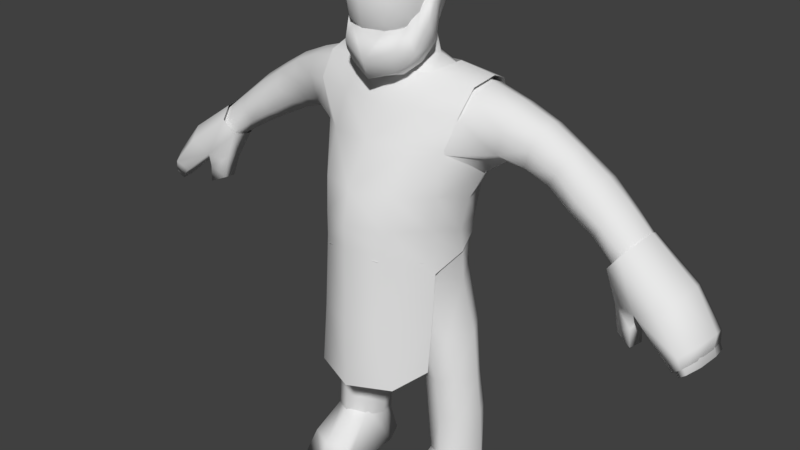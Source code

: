 # Source: BlackSmithNPC.blend  (saved by Blender 2.78.0; exported with 4.5.12 LTS)
import bpy
from mathutils import Matrix  # noqa: F401  (used for matrix-valued properties, if any)

bpy.ops.wm.read_factory_settings(use_empty=True)
scene = bpy.context.scene
scene.name = 'Scene'

# ---- collections
col_collection_1 = bpy.data.collections.new('Collection 1'); scene.collection.children.link(col_collection_1)
col_collection_3 = bpy.data.collections.new('Collection 3'); scene.collection.children.link(col_collection_3)

# ---- world
world_world = bpy.data.worlds.new('World'); scene.world = world_world
world_world.color = (0.05088, 0.05088, 0.05088)
world_world.use_sun_shadow = False
world_world.sun_shadow_jitter_overblur = 0.0
world_world.cycles.sampling_method = 'MANUAL'

# ---- meshes
me_cube_004 = bpy.data.meshes.new('Cube.004')
me_cube_004.from_pydata([(0.2842, 0.009863, 0.1789), (0.2706, 0.1157, 0.1869), (0.1547, 0.0008515, 0.1763), (0.1594, 0.1161, 0.1839), (0.2192, -0.02253, 0.1977), (0.2182, 0.1375, 0.1849), (0.2962, 0.07415, 0.1872), (0.1364, 0.06525, 0.1841), (0.3021, -0.1305, 0.09089), (0.3346, -0.04137, 0.0117), (0.2943, 0.1498, 0.01581), (0.1102, -0.008216, 0.01661), (0.1402, 0.1497, 0.02166), (0.2232, -0.02328, 0.01104), (0.2209, 0.1709, 0.01449), (0.3267, 0.07513, 0.01213), (0.1124, 0.07813, 0.01523), (0.2222, 0.08623, 0.01263), (0.1414, -0.1354, 0.0883), (0.2217, -0.1643, 0.08914), (0.3143, -0.1762, 0.01304), (0.1315, -0.1655, 0.01355), (0.223, -0.196, 0.01056)], [], [(5, 1, 10, 14), (9, 0, 8, 20), (1, 6, 15, 10), (2, 7, 16, 11), (17, 13, 11, 16), (15, 9, 13, 17), (10, 15, 17, 14), (14, 17, 16, 12), (7, 3, 12, 16), (6, 0, 9, 15), (3, 5, 14, 12), (13, 9, 20, 22), (8, 19, 22, 20), (19, 18, 21, 22), (0, 4, 19, 8), (11, 13, 22, 21), (4, 2, 18, 19), (2, 11, 21, 18)])
me_cube_004.polygons.foreach_set('use_smooth', [True] * 18)
me_cube_004.use_remesh_preserve_volume = False
me_cube_004.use_remesh_preserve_attributes = False
me_cube_004.use_mirror_vertex_groups = False
me_cube_004.update()
me_cube_005 = bpy.data.meshes.new('Cube.005')
me_cube_005.from_pydata([(0.1088, -0.09972, 1.723), (0.06566, 0.01262, 1.647), (0.1315, -0.06447, 1.792), (0.06542, -0.1154, 1.692), (0.03864, -0.01045, 1.61), (0.124, 0.05207, 1.81), (0.151, -0.03955, 1.844), (0.1533, 0.02592, 1.893), (0.1543, -0.01723, 1.87), (0.0, -0.1322, 1.674), (0.0, -0.01504, 1.591), (0.1109, -0.1103, 1.74), (0.06165, -0.1446, 1.73), (0.1215, 0.04244, 1.774), (0.0961, 0.03406, 1.709), (0.0, -0.1752, 1.735), (0.1213, -0.1109, 1.632), (0.1096, -0.02627, 1.616), (0.1529, -0.05121, 1.747), (0.07796, -0.1266, 1.601), (0.06177, -0.05602, 1.573), (0.1431, 0.03333, 1.825), (0.16, -0.02512, 1.82), (0.15, 0.03487, 1.88), (0.1576, 0.007769, 1.859), (0.0, -0.1525, 1.571), (0.0, -0.07592, 1.559), (0.1349, -0.09174, 1.661), (0.09585, -0.1449, 1.671), (0.1326, 0.0298, 1.773), (0.1365, 0.003877, 1.677), (0.0, -0.1743, 1.632), (0.1084, 0.09983, 1.833), (0.1206, 0.09984, 1.924), (0.1204, 0.09884, 1.848), (0.1272, 0.111, 1.902), (0.0659, 0.1426, 1.84), (0.06157, 0.1378, 1.922), (0.06985, 0.155, 1.863), (0.07121, 0.1495, 1.907), (0.0, 0.1609, 1.85), (0.0, 0.1573, 1.934), (0.0, 0.1771, 1.874), (0.0, 0.1711, 1.921)], [], [(4, 3, 0, 1), (10, 9, 3, 4), (14, 11, 2, 6), (13, 14, 6, 5), (5, 6, 8, 7), (3, 9, 15, 12), (1, 0, 11, 14), (0, 3, 12, 11), (20, 17, 16, 19), (26, 20, 19, 25), (30, 22, 18, 27), (29, 21, 22, 30), (21, 23, 24, 22), (19, 28, 31, 25), (17, 30, 27, 16), (16, 27, 28, 19), (1, 14, 30, 17), (5, 7, 33, 32), (12, 15, 31, 28), (8, 6, 22, 24), (4, 1, 17, 20), (14, 13, 29, 30), (10, 4, 20, 26), (6, 2, 18, 22), (11, 12, 28, 27), (2, 11, 27, 18), (7, 8, 24, 23), (13, 5, 21, 29), (34, 32, 36, 38), (21, 5, 32, 34), (23, 21, 34, 35), (7, 23, 35, 33), (39, 38, 42, 43), (35, 34, 38, 39), (33, 35, 39, 37), (32, 33, 37, 36), (40, 41, 43, 42), (37, 39, 43, 41), (36, 37, 41, 40), (38, 36, 40, 42)])
me_cube_005.polygons.foreach_set('use_smooth', [True] * 40)
me_cube_005.use_remesh_preserve_volume = False
me_cube_005.use_remesh_preserve_attributes = False
me_cube_005.use_mirror_vertex_groups = False
me_cube_005.update()
me_cube_003 = bpy.data.meshes.new('Cube.003')
me_cube_003.from_pydata([(1.078, -0.07341, 0.998), (0.9878, -0.0608, 1.104), (1.031, -0.06025, 0.9678), (0.9158, -0.04492, 1.064), (1.114, 0.1292, 1.012), (1.018, 0.1555, 1.121), (1.084, 0.1249, 0.9869), (0.9758, 0.1513, 1.095), (1.089, -0.06695, 0.9614), (1.061, -0.05968, 0.9362), (1.123, 0.1143, 0.9833), (1.101, 0.1108, 0.9594), (0.8388, -0.02336, 1.219), (0.7988, -0.01476, 1.164), (0.8619, 0.1566, 1.238), (0.8297, 0.1555, 1.205), (1.054, 0.07385, 0.9725), (1.033, 0.006607, 0.9671), (0.9118, 0.03934, 1.056), (0.9356, 0.102, 1.079), (1.114, -0.008181, 1.024), (1.124, 0.07386, 1.028), (1.036, 0.09653, 1.141), (1.029, 0.008098, 1.135), (1.086, 0.06147, 0.9428), (1.07, -0.008147, 0.9339), (1.111, -0.01032, 0.9717), (1.125, 0.06475, 0.9811), (0.8056, 0.07464, 1.143), (0.7992, 0.1141, 1.178), (0.8749, 0.1044, 1.261), (0.8668, 0.03043, 1.252), (0.9079, -0.04345, 1.016), (0.8395, -0.01714, 1.062), (0.9138, 0.02489, 1.013), (0.837, 0.03833, 1.052), (0.9137, -0.04279, 0.9513), (0.8582, -0.01995, 0.9737), (0.9242, 0.01151, 0.9496), (0.8594, 0.02509, 0.9699)], [], [(0, 1, 3, 2), (16, 19, 7, 6), (6, 7, 5, 4), (20, 23, 1, 0), (20, 0, 8, 26), (5, 7, 15, 14), (24, 11, 10, 27), (16, 6, 11, 24), (0, 2, 9, 8), (6, 4, 10, 11), (3, 1, 12, 13), (22, 5, 14, 30), (28, 18, 34, 35), (7, 19, 29, 15), (19, 18, 28, 29), (1, 23, 31, 12), (23, 22, 30, 31), (2, 17, 25, 9), (17, 16, 24, 25), (9, 25, 26, 8), (25, 24, 27, 26), (4, 21, 27, 10), (21, 20, 26, 27), (4, 5, 22, 21), (21, 22, 23, 20), (2, 3, 18, 17), (17, 18, 19, 16), (35, 34, 38, 39), (18, 3, 32, 34), (13, 28, 35, 33), (3, 13, 33, 32), (38, 36, 37, 39), (34, 32, 36, 38), (33, 35, 39, 37), (32, 33, 37, 36)])
me_cube_003.polygons.foreach_set('use_smooth', [True] * 35)
me_cube_003.use_remesh_preserve_volume = False
me_cube_003.use_remesh_preserve_attributes = False
me_cube_003.use_mirror_vertex_groups = False
me_cube_003.update()
me_cube_001 = bpy.data.meshes.new('Cube.001')
me_cube_001.from_pydata([(0.0, -0.1645, 1.362), (0.0, 0.1999, 1.289), (0.2754, 0.1775, 1.289), (0.2324, -0.07319, 1.355), (0.2162, -0.08896, 1.201), (0.2149, 0.1531, 1.17), (0.0, 0.183, 1.14), (0.0, -0.2495, 1.221), (0.2925, 0.05655, 1.255), (0.2525, 0.03748, 1.165), (0.1422, -0.1448, 1.355), (0.116, 0.1849, 1.158), (0.14, 0.2044, 1.301), (0.1357, -0.1976, 1.211), (0.0, -0.05223, 1.558), (0.0, 0.167, 1.549), (0.2804, 0.1609, 1.535), (0.284, 0.0002598, 1.548), (0.2957, 0.08644, 1.566), (0.1273, -0.01932, 1.565), (0.1244, 0.1557, 1.558), (0.1749, 0.07694, 1.589), (0.1422, 0.2078, 1.45), (0.0, 0.2021, 1.443), (0.0, -0.1041, 1.471), (0.1441, -0.08973, 1.47), (0.2747, -0.0586, 1.472), (0.2753, 0.2004, 1.436), (0.2009, 0.1392, 1.05), (0.2002, -0.1028, 1.087), (0.0, -0.2731, 1.104), (0.0, 0.185, 1.048), (0.2265, 0.03352, 1.051), (0.1199, -0.2194, 1.1), (0.1287, 0.1882, 1.052), (0.188, 0.146, 0.9786), (0.2115, -0.07732, 0.924), (0.0, -0.2693, 1.025), (0.0, 0.1976, 0.9829), (0.2371, 0.0308, 0.9717), (0.114, -0.226, 1.02), (0.1342, 0.1916, 1.001), (0.1996, -0.09508, 0.5505), (0.0, -0.2837, 0.5132), (0.1532, -0.2246, 0.5244), (0.1222, -0.2357, 0.7589), (0.21, -0.08984, 0.7284), (0.0, -0.2796, 0.7606)], [], [(34, 11, 5, 28), (32, 9, 4, 29), (9, 5, 2, 8), (11, 6, 1, 12), (13, 4, 3, 10), (33, 13, 7, 30), (25, 26, 17, 19), (4, 9, 8, 3), (28, 5, 9, 32), (22, 23, 15, 20), (24, 25, 19, 14), (29, 4, 13, 33), (7, 13, 10, 0), (5, 11, 12, 2), (31, 6, 11, 34), (16, 20, 21, 18), (18, 21, 19, 17), (27, 22, 20, 16), (2, 12, 22, 27), (0, 10, 25, 24), (12, 1, 23, 22), (10, 3, 26, 25), (38, 31, 34, 41), (36, 29, 33, 40), (35, 28, 32, 39), (40, 33, 30, 37), (39, 32, 29, 36), (41, 34, 28, 35), (46, 45, 44, 42), (45, 47, 43, 44), (40, 37, 47, 45), (36, 40, 45, 46)])
me_cube_001.polygons.foreach_set('use_smooth', [True] * 32)
me_cube_001.use_remesh_preserve_volume = False
me_cube_001.use_remesh_preserve_attributes = False
me_cube_001.use_mirror_vertex_groups = False
me_cube_001.update()
me_cube_000 = bpy.data.meshes.new('Cube.000')
me_cube_000.from_pydata([(0.1709, -0.08022, 0.8813), (0.1821, 0.139, 0.8854), (0.0, 0.2004, 0.9779), (0.0, -0.2615, 0.9729), (0.07355, -0.05073, 0.758), (0.0634, 0.1315, 0.7303), (0.0, 0.1411, 0.8129), (0.0, -0.08466, 0.8297), (0.2583, -0.01532, 0.5183), (0.2598, 0.1166, 0.5191), (0.131, -0.02152, 0.5), (0.1358, 0.1327, 0.5044), (0.1112, -0.03474, 0.6322), (0.2313, -0.03284, 0.6861), (0.2363, 0.1269, 0.6929), (0.1062, 0.1385, 0.6323), (0.2782, -0.003429, 0.3725), (0.2772, 0.1272, 0.3633), (0.1424, -0.01774, 0.368), (0.1344, 0.1288, 0.3568), (0.2896, -0.01007, 0.1534), (0.2775, 0.1291, 0.1613), (0.1571, -0.01308, 0.1779), (0.1518, 0.1291, 0.1426), (0.1178, -0.109, 0.8008), (0.1228, 0.1787, 0.7878), (0.0, 0.1947, 0.8947), (0.0, -0.1744, 0.9069), (0.1999, -0.05208, 0.5117), (0.1988, 0.1499, 0.5099), (0.1709, 0.1727, 0.6571), (0.1732, -0.07877, 0.6562), (0.2109, -0.04356, 0.3732), (0.2091, 0.1574, 0.3571), (0.2194, -0.04818, 0.1911), (0.2192, 0.1484, 0.1241), (0.2305, 0.04662, 0.8712), (0.03945, 0.04065, 0.7249), (0.0, 0.02939, 0.7801), (0.2947, 0.05419, 0.5114), (0.0942, 0.05497, 0.4996), (0.07396, 0.05652, 0.6185), (0.2747, 0.05589, 0.6833), (0.3063, 0.06374, 0.3662), (0.1101, 0.06023, 0.3613), (0.3031, 0.08303, 0.1583), (0.1272, 0.05881, 0.168), (0.09824, -0.2056, 0.9365), (0.1067, 0.1946, 0.9566), (0.03981, -0.06745, 0.8107), (0.03463, 0.1373, 0.786), (0.0771, -0.1581, 0.8645), (0.07634, 0.1943, 0.8636), (0.02069, 0.03126, 0.7658), (0.1853, 0.1358, 1.013), (0.1884, -0.1124, 0.9871), (0.0, -0.2626, 1.023), (0.0, 0.1897, 1.026), (0.2255, 0.04168, 1.006), (0.1004, -0.2327, 1.012), (0.1096, 0.1861, 1.023)], [], [(53, 37, 4, 49), (31, 12, 10, 28), (52, 25, 5, 50), (51, 27, 7, 49), (28, 10, 18, 32), (42, 13, 8, 39), (41, 15, 11, 40), (30, 14, 9, 29), (25, 1, 14, 30), (37, 5, 15, 41), (36, 0, 13, 42), (24, 4, 12, 31), (32, 18, 22, 34), (39, 8, 16, 43), (29, 9, 17, 33), (40, 11, 19, 44), (43, 16, 20, 45), (33, 17, 21, 35), (44, 19, 23, 46), (19, 33, 35, 23), (11, 29, 33, 19), (16, 32, 34, 20), (0, 24, 31, 13), (5, 25, 30, 15), (15, 30, 29, 11), (8, 28, 32, 16), (47, 3, 27, 51), (48, 1, 25, 52), (13, 31, 28, 8), (18, 44, 46, 22), (17, 43, 45, 21), (10, 40, 44, 18), (9, 39, 43, 17), (1, 36, 42, 14), (4, 37, 41, 12), (12, 41, 40, 10), (14, 42, 39, 9), (50, 5, 37, 53), (6, 50, 53, 38), (2, 48, 52, 26), (0, 47, 51, 24), (24, 51, 49, 4), (26, 52, 50, 6), (38, 53, 49, 7), (48, 60, 54, 1), (36, 58, 55, 0), (47, 59, 56, 3), (1, 54, 58, 36), (0, 55, 59, 47), (2, 57, 60, 48)])
me_cube_000.polygons.foreach_set('use_smooth', [True] * 50)
me_cube_000.use_remesh_preserve_volume = False
me_cube_000.use_remesh_preserve_attributes = False
me_cube_000.use_mirror_vertex_groups = False
me_cube_000.update()
me_cube_002 = bpy.data.meshes.new('Cube.002')
me_cube_002.from_pydata([(0.1088, -0.09972, 1.723), (0.1173, -0.09034, 1.969), (0.04572, 0.1065, 1.683), (0.06932, 0.1253, 1.984), (0.06629, 0.1213, 1.609), (0.07356, 0.148, 1.918), (0.07115, 0.147, 1.851), (0.1107, -0.03309, 1.717), (0.09729, 0.02808, 1.7), (0.1281, 0.0313, 1.992), (0.1277, -0.0381, 1.989), (0.1271, -0.1116, 1.914), (0.1253, -0.1216, 1.85), (0.06542, -0.1154, 1.692), (0.0716, -0.1113, 1.99), (0.07431, 0.02971, 2.033), (0.07476, -0.0469, 2.03), (0.07546, 0.005255, 1.62), (0.06263, -0.04226, 1.666), (0.06734, -0.1695, 1.831), (0.07247, -0.154, 1.912), (0.1444, 0.03872, 1.864), (0.1468, -0.03459, 1.86), (0.147, 0.03576, 1.919), (0.1476, -0.0366, 1.918), (0.0, 0.1379, 1.613), (0.0, 0.143, 1.987), (0.0, -0.1322, 1.674), (0.0, -0.126, 1.998), (0.0, 0.03082, 2.048), (0.0, -0.05153, 2.044), (0.0, -0.03361, 1.609), (0.0, -0.06643, 1.648), (0.0, -0.1913, 1.823), (0.0, -0.1746, 1.908), (0.0, 0.1641, 1.839), (0.0, 0.1699, 1.915), (0.05532, 0.1233, 1.751), (0.1215, -0.1124, 1.778), (0.06741, -0.1544, 1.75), (0.1275, 0.03771, 1.779), (0.138, -0.03178, 1.785), (0.0, 0.1373, 1.739), (0.0, -0.1759, 1.735), (0.5378, 0.0439, 1.303), (0.4566, 0.03602, 1.339), (0.5279, 0.1582, 1.293), (0.4466, 0.1646, 1.328), (0.5996, 0.0526, 1.407), (0.5033, 0.04632, 1.468), (0.5908, 0.1604, 1.405), (0.5001, 0.1614, 1.459), (0.6262, 0.02661, 1.251), (0.6271, 0.1496, 1.24), (0.6898, 0.04385, 1.342), (0.6952, 0.164, 1.338), (0.7138, 0.0212, 1.2), (0.7161, 0.1355, 1.193), (0.775, 0.04424, 1.276), (0.7779, 0.1565, 1.269), (0.5578, 0.183, 1.345), (0.4743, 0.1882, 1.389), (0.5756, 0.02052, 1.36), (0.4848, 0.009221, 1.414), (0.6578, 0.1803, 1.284), (0.6604, 0.006201, 1.299), (0.7434, 0.1657, 1.227), (0.7462, 0.00653, 1.243), (0.513, 0.1022, 1.279), (0.4386, 0.09869, 1.304), (0.605, 0.1052, 1.425), (0.5102, 0.1019, 1.483), (0.607, 0.09144, 1.231), (0.7035, 0.1055, 1.36), (0.6984, 0.08222, 1.181), (0.7884, 0.104, 1.291), (1.041, -0.05063, 0.9938), (0.9651, -0.03505, 1.083), (0.9996, -0.03889, 0.9669), (0.9043, -0.02166, 1.049), (1.073, 0.1302, 1.006), (0.9909, 0.1474, 1.097), (1.046, 0.1263, 0.9839), (0.9549, 0.1439, 1.075), (1.086, -0.05416, 0.915), (1.061, -0.04767, 0.8925), (1.116, 0.1076, 0.9346), (1.096, 0.1044, 0.9132), (0.8393, -0.003466, 1.18), (0.8056, 0.00379, 1.133), (0.8588, 0.1484, 1.196), (0.8316, 0.1474, 1.167), (1.02, 0.08078, 0.971), (1.001, 0.02078, 0.9662), (0.8974, 0.04778, 1.049), (0.921, 0.1023, 1.061), (1.073, 0.007578, 1.017), (1.082, 0.08079, 1.021), (1.006, 0.09767, 1.113), (0.9997, 0.02307, 1.109), (1.083, 0.06045, 0.8984), (1.069, -0.001684, 0.8904), (1.106, -0.003623, 0.9242), (1.118, 0.06337, 0.9325), (0.7946, 0.06204, 1.121), (0.8059, 0.1125, 1.145), (0.8698, 0.1043, 1.215), (0.863, 0.04192, 1.207), (0.8839, -0.01721, 0.9989), (0.8303, -0.002873, 1.037), (0.8849, 0.02906, 0.9975), (0.8279, 0.03909, 1.029), (0.8883, -0.01671, 0.9502), (0.8419, -0.005329, 0.9696), (0.8911, 0.01867, 0.9493), (0.8426, 0.02878, 0.9665), (0.0, -0.1645, 1.362), (0.0, 0.1999, 1.289), (0.2623, 0.1793, 1.301), (0.2324, -0.07319, 1.355), (0.1709, -0.08022, 0.8813), (0.2162, -0.08896, 1.201), (0.1821, 0.139, 0.8854), (0.2112, 0.1526, 1.175), (0.0, 0.2004, 0.9779), (0.0, 0.183, 1.14), (0.0, -0.2477, 0.9618), (0.0, -0.2495, 1.221), (0.07355, -0.05073, 0.758), (0.0634, 0.1315, 0.7303), (0.0, 0.1411, 0.8129), (0.0, -0.08466, 0.8297), (0.2583, -0.01532, 0.5183), (0.2598, 0.1166, 0.5191), (0.1397, -0.02401, 0.5042), (0.1358, 0.1211, 0.5044), (0.1112, -0.03474, 0.6322), (0.2313, -0.03284, 0.6861), (0.2363, 0.1269, 0.6929), (0.1062, 0.1385, 0.6323), (0.2782, -0.003429, 0.3725), (0.2772, 0.1272, 0.3633), (0.1424, -0.01774, 0.368), (0.1344, 0.1288, 0.3568), (0.2799, 0.008291, 0.1736), (0.2672, 0.1067, 0.1811), (0.1594, -8.85e-05, 0.1712), (0.1638, 0.107, 0.1783), (0.1178, -0.109, 0.8008), (0.1228, 0.1787, 0.7878), (0.0, 0.1947, 0.8947), (0.0, -0.1744, 0.9069), (0.1999, -0.05208, 0.5117), (0.1988, 0.1499, 0.5099), (0.1709, 0.1727, 0.6571), (0.1732, -0.07877, 0.6562), (0.2109, -0.04356, 0.3732), (0.2091, 0.1574, 0.3571), (0.2194, -0.02182, 0.1911), (0.2185, 0.127, 0.1792), (0.2856, 0.05651, 1.264), (0.2305, 0.04662, 0.8712), (0.2408, 0.04203, 1.168), (0.03945, 0.04065, 0.7249), (0.0, 0.02939, 0.7801), (0.2947, 0.05419, 0.5114), (0.107, 0.05335, 0.4996), (0.07396, 0.05652, 0.6185), (0.2747, 0.05589, 0.6833), (0.3063, 0.06374, 0.3662), (0.1101, 0.06023, 0.3613), (0.291, 0.06806, 0.1814), (0.1425, 0.05979, 0.1785), (0.2965, -0.1222, 0.09182), (0.3267, -0.03934, 0.01819), (0.2892, 0.1384, 0.02201), (0.1181, -0.008519, 0.02275), (0.146, 0.1383, 0.02745), (0.2231, -0.02252, 0.01757), (0.221, 0.158, 0.02078), (0.3194, 0.06897, 0.01859), (0.1201, 0.07177, 0.02147), (0.2222, 0.0793, 0.01905), (0.1471, -0.1268, 0.08941), (0.2218, -0.1536, 0.09019), (0.3079, -0.1647, 0.01943), (0.1379, -0.1547, 0.01991), (0.2229, -0.1831, 0.01712), (0.1422, -0.1448, 1.355), (0.116, 0.1849, 1.158), (0.1017, -0.2072, 0.9559), (0.1067, 0.1946, 0.9566), (0.14, 0.2044, 1.301), (0.1357, -0.1976, 1.211), (0.03981, -0.06745, 0.8107), (0.03463, 0.1373, 0.786), (0.07367, -0.1577, 0.8699), (0.07634, 0.1943, 0.8636), (0.02069, 0.03126, 0.7658), (0.0, -0.05223, 1.558), (0.0, 0.167, 1.549), (0.2804, 0.1609, 1.535), (0.284, 0.0002598, 1.548), (0.2957, 0.08644, 1.566), (0.1273, -0.01932, 1.565), (0.1244, 0.1557, 1.558), (0.1749, 0.07694, 1.589), (0.3489, 0.166, 1.343), (0.3732, 0.01016, 1.366), (0.3601, 0.08299, 1.317), (0.3978, 0.1598, 1.501), (0.4029, 0.03131, 1.514), (0.4052, 0.09485, 1.529), (0.1422, 0.2078, 1.45), (0.0, 0.2021, 1.443), (0.0, -0.1041, 1.471), (0.1441, -0.08973, 1.47), (0.2747, -0.0586, 1.472), (0.2753, 0.2004, 1.436), (0.3883, -0.007152, 1.457), (0.3741, 0.1882, 1.418), (0.1867, 0.1344, 1.05), (0.2002, -0.1028, 1.087), (0.0, -0.2731, 1.104), (0.0, 0.185, 1.048), (0.2265, 0.03352, 1.051), (0.1199, -0.2194, 1.1), (0.1109, 0.1823, 1.052), (0.1064, 0.07087, 1.618), (0.08354, 0.07372, 1.695), (0.1125, 0.0922, 1.985), (0.06944, 0.09098, 2.017), (0.1221, 0.1007, 1.862), (0.1249, 0.1008, 1.919), (0.0, 0.09634, 2.03), (0.1036, 0.0892, 1.77), (0.0, 0.1232, 1.677), (0.1853, 0.1358, 1.013), (0.1952, -0.1004, 1.014), (0.0, -0.2693, 1.025), (0.0, 0.1897, 1.026), (0.2255, 0.04168, 1.006), (0.114, -0.226, 1.02), (0.1096, 0.1861, 1.023)], [], [(24, 10, 1, 11), (18, 7, 0, 13), (10, 16, 14, 1), (230, 231, 15, 9), (9, 15, 16, 10), (32, 18, 13, 27), (31, 17, 18, 32), (228, 229, 8, 17), (17, 8, 7, 18), (38, 12, 19, 39), (12, 11, 20, 19), (11, 1, 14, 20), (41, 22, 12, 38), (22, 24, 11, 12), (235, 232, 21, 40), (40, 21, 22, 41), (232, 233, 23, 21), (21, 23, 24, 22), (233, 230, 9, 23), (23, 9, 10, 24), (42, 35, 6, 37), (35, 36, 5, 6), (36, 26, 3, 5), (20, 14, 28, 34), (19, 20, 34, 33), (39, 19, 33, 43), (15, 29, 30, 16), (231, 234, 29, 15), (16, 30, 28, 14), (13, 39, 43, 27), (8, 40, 41, 7), (229, 235, 40, 8), (7, 41, 38, 0), (0, 38, 39, 13), (68, 69, 47, 46), (60, 61, 51, 50), (70, 71, 49, 48), (62, 63, 45, 44), (62, 44, 52, 65), (71, 212, 211, 49), (72, 53, 57, 74), (60, 50, 55, 64), (68, 46, 53, 72), (70, 48, 54, 73), (65, 52, 56, 67), (64, 55, 59, 66), (73, 54, 58, 75), (53, 64, 66, 57), (54, 65, 67, 58), (46, 60, 64, 53), (51, 210, 212, 71), (48, 62, 65, 54), (48, 49, 63, 62), (46, 47, 61, 60), (61, 220, 210, 51), (55, 73, 75, 59), (50, 70, 73, 55), (44, 68, 72, 52), (52, 72, 74, 56), (47, 207, 220, 61), (50, 51, 71, 70), (44, 45, 69, 68), (76, 77, 79, 78), (92, 95, 83, 82), (82, 83, 81, 80), (96, 99, 77, 76), (96, 76, 84, 102), (81, 83, 91, 90), (100, 87, 86, 103), (92, 82, 87, 100), (76, 78, 85, 84), (82, 80, 86, 87), (91, 105, 57, 66), (79, 77, 88, 89), (98, 81, 90, 106), (104, 94, 110, 111), (83, 95, 105, 91), (95, 94, 104, 105), (77, 99, 107, 88), (99, 98, 106, 107), (107, 106, 75, 58), (88, 107, 58, 67), (78, 93, 101, 85), (93, 92, 100, 101), (85, 101, 102, 84), (101, 100, 103, 102), (80, 97, 103, 86), (97, 96, 102, 103), (80, 81, 98, 97), (97, 98, 99, 96), (78, 79, 94, 93), (93, 94, 95, 92), (111, 110, 114, 115), (94, 79, 108, 110), (89, 104, 111, 109), (79, 89, 109, 108), (114, 112, 113, 115), (110, 108, 112, 114), (109, 111, 115, 113), (108, 109, 113, 112), (105, 104, 74, 57), (90, 91, 66, 59), (106, 90, 59, 75), (89, 88, 67, 56), (104, 89, 56, 74), (198, 163, 128, 194), (227, 189, 123, 221), (225, 162, 121, 222), (162, 123, 118, 160), (155, 136, 134, 152), (189, 125, 117, 192), (193, 121, 119, 188), (197, 149, 129, 195), (226, 193, 127, 223), (201, 203, 212, 210), (196, 151, 131, 194), (152, 134, 142, 156), (168, 137, 132, 165), (167, 139, 135, 166), (154, 138, 133, 153), (149, 122, 138, 154), (163, 129, 139, 167), (161, 120, 137, 168), (148, 128, 136, 155), (156, 142, 146, 158), (165, 132, 140, 169), (153, 133, 141, 157), (166, 135, 143, 170), (159, 145, 175, 179), (169, 140, 144, 171), (157, 141, 145, 159), (170, 143, 147, 172), (143, 157, 159, 147), (174, 144, 173, 185), (135, 153, 157, 143), (140, 156, 158, 144), (120, 148, 155, 137), (129, 149, 154, 139), (139, 154, 153, 135), (132, 152, 156, 140), (190, 126, 151, 196), (191, 122, 149, 197), (137, 155, 152, 132), (145, 171, 180, 175), (142, 170, 172, 146), (141, 169, 171, 145), (146, 172, 181, 176), (134, 166, 170, 142), (133, 165, 169, 141), (122, 161, 168, 138), (128, 163, 167, 136), (136, 167, 166, 134), (138, 168, 165, 133), (216, 217, 202, 204), (121, 162, 160, 119), (221, 123, 162, 225), (195, 129, 163, 198), (182, 178, 176, 181), (180, 174, 178, 182), (175, 180, 182, 179), (179, 182, 181, 177), (172, 147, 177, 181), (171, 144, 174, 180), (147, 159, 179, 177), (178, 174, 185, 187), (173, 184, 187, 185), (184, 183, 186, 187), (144, 158, 184, 173), (176, 178, 187, 186), (158, 146, 183, 184), (146, 176, 186, 183), (130, 195, 198, 164), (213, 214, 200, 205), (124, 191, 197, 150), (120, 190, 196, 148), (148, 196, 194, 128), (215, 216, 204, 199), (222, 121, 193, 226), (150, 197, 195, 130), (127, 193, 188, 116), (123, 189, 192, 118), (224, 125, 189, 227), (164, 198, 194, 131), (199, 204, 17, 31), (204, 206, 228, 17), (201, 205, 206, 203), (203, 206, 204, 202), (160, 118, 207, 209), (218, 213, 205, 201), (218, 201, 210, 220), (119, 160, 209, 208), (217, 119, 208, 219), (203, 202, 211, 212), (202, 217, 219, 211), (118, 218, 220, 207), (118, 192, 213, 218), (116, 188, 216, 215), (192, 117, 214, 213), (188, 119, 217, 216), (240, 224, 227, 243), (238, 222, 226, 242), (237, 221, 225, 241), (242, 226, 223, 239), (241, 225, 222, 238), (243, 227, 221, 237), (206, 205, 4, 228), (205, 200, 25, 4), (49, 211, 219, 63), (63, 219, 208, 45), (45, 208, 209, 69), (69, 209, 207, 47), (2, 37, 235, 229), (3, 26, 234, 231), (5, 3, 230, 233), (6, 5, 233, 232), (37, 6, 232, 235), (4, 2, 229, 228), (3, 231, 230), (4, 25, 236, 2), (37, 2, 236, 42), (191, 243, 237, 122), (161, 241, 238, 120), (190, 242, 239, 126), (122, 237, 241, 161), (120, 238, 242, 190), (124, 240, 243, 191)])
me_cube_002.polygons.foreach_set('use_smooth', [True] * 226)
me_cube_002.use_remesh_preserve_volume = False
me_cube_002.use_remesh_preserve_attributes = False
me_cube_002.use_mirror_vertex_groups = False
me_cube_002.update()
arm_armature = bpy.data.armatures.new('Armature')  # bones are not reproduced

# ---- objects
ob_boots = bpy.data.objects.new('Boots', me_cube_004)
ob_beard = bpy.data.objects.new('Beard', me_cube_005)
ob_gloves = bpy.data.objects.new('Gloves', me_cube_003)
ob_chest = bpy.data.objects.new('Chest', me_cube_001)
ob_pants = bpy.data.objects.new('Pants', me_cube_000)
ob_body = bpy.data.objects.new('Body', me_cube_002)
ob_armature = bpy.data.objects.new('Armature', arm_armature)

# ---- transforms, parenting, visibility, modifiers, constraints
ob_boots.parent = ob_armature
ob_boots.matrix_parent_inverse = Matrix(((5.864, 1.211e-08, 3.725e-09, 0.04996), (1.331e-15, -0.1295, 5.862, -5.725), (1.302e-15, -5.862, -0.1295, 2.083), (0.0, 0.0, 0.0, 1.0)))
ob_boots.location = (0.0, 0.0, 0.0)
ob_boots.lineart.crease_threshold = 0.0
_vg = ob_boots.vertex_groups.new(name='CoM')
_vg = ob_boots.vertex_groups.new(name='Pelvis')
_vg = ob_boots.vertex_groups.new(name='LeftUpperLeg')
_vg = ob_boots.vertex_groups.new(name='LeftLowerLeg')
for _i, _w in zip([0, 1, 2, 3, 4, 5, 6, 7, 8, 9, 10, 11, 12, 14, 15, 16, 17], [0.8286, 0.7937, 0.1712, 0.7722, 0.1625, 0.2, 0.8732, 0.7286, 0.02423, 0.06714, 0.1298, 0.01343, 0.1389, 0.09819, 0.1368, 0.1102, 0.05006]): _vg.add([_i], _w, 'REPLACE')
_vg = ob_boots.vertex_groups.new(name='LeftFoot')
for _i, _w in zip([0, 1, 2, 3, 4, 6, 7, 9, 10, 11, 12, 13, 14, 15, 16, 17, 18], [0.137, 0.007901, 0.777, 0.06031, 0.7916, 0.0702, 0.2145, 0.08843, 0.5909, 0.1632, 0.5512, 0.03061, 0.4044, 0.5977, 0.6328, 0.6813, 0.07948]): _vg.add([_i], _w, 'REPLACE')
_vg = ob_boots.vertex_groups.new(name='LeftToes')
for _i, _w in zip([2, 4, 8, 9, 10, 11, 12, 13, 14, 15, 16, 17, 18, 19, 20, 21, 22], [0.03421, 0.03269, 0.946, 0.8359, 0.1085, 0.797, 0.1179, 0.9489, 0.08097, 0.203, 0.2074, 0.2005, 0.9054, 0.9917, 0.9731, 1.017, 0.9993]): _vg.add([_i], _w, 'REPLACE')
_vg = ob_boots.vertex_groups.new(name='RightUpperLeg')
_vg = ob_boots.vertex_groups.new(name='RightLowerLeg')
_vg = ob_boots.vertex_groups.new(name='RightFoot')
_vg = ob_boots.vertex_groups.new(name='RightToes')
_vg = ob_boots.vertex_groups.new(name='Spine3')
_vg = ob_boots.vertex_groups.new(name='Spine2')
_vg = ob_boots.vertex_groups.new(name='Spine1')
_vg = ob_boots.vertex_groups.new(name='Neck')
_vg = ob_boots.vertex_groups.new(name='Head')
_vg = ob_boots.vertex_groups.new(name='LeftShoulder')
_vg = ob_boots.vertex_groups.new(name='LeftUpperArm')
_vg = ob_boots.vertex_groups.new(name='LeftLowerArm')
_vg = ob_boots.vertex_groups.new(name='LeftHand')
_vg = ob_boots.vertex_groups.new(name='LeftFinger')
_vg = ob_boots.vertex_groups.new(name='LeftHandThumb')
_vg = ob_boots.vertex_groups.new(name='RightShoulder')
_vg = ob_boots.vertex_groups.new(name='RightUpperArm')
_vg = ob_boots.vertex_groups.new(name='RightLowerArm')
_vg = ob_boots.vertex_groups.new(name='RightHand')
_vg = ob_boots.vertex_groups.new(name='RightFinger')
_vg = ob_boots.vertex_groups.new(name='RightHandThumb')
_vg = ob_boots.vertex_groups.new(name='LeftLegIK')
for _i, _w in zip([1, 3, 5, 6, 7, 10, 12, 14, 15, 16, 17], [0.1711, 0.1587, 0.7797, 0.0409, 0.02641, 0.1704, 0.1916, 0.4161, 0.06218, 0.04855, 0.06792]): _vg.add([_i], _w, 'REPLACE')
_vg = ob_boots.vertex_groups.new(name='LeftPoleTarget')
_vg = ob_boots.vertex_groups.new(name='RightLegIK')
_vg = ob_boots.vertex_groups.new(name='RightPoleTarget')
_m = ob_boots.modifiers.new('Mirror', 'MIRROR')
_m.use_clip = True
_m = ob_boots.modifiers.new('Armature', 'ARMATURE')
_m.object = ob_armature
ob_beard.parent = ob_armature
ob_beard.matrix_parent_inverse = Matrix(((5.864, 1.211e-08, 3.725e-09, 0.04996), (1.331e-15, -0.1295, 5.862, -5.725), (1.302e-15, -5.862, -0.1295, 2.083), (0.0, 0.0, 0.0, 1.0)))
ob_beard.location = (0.0, 0.0, 0.0)
ob_beard.scale = (0.9986, 0.9986, 0.9986)
ob_beard.lineart.crease_threshold = 0.0
_vg = ob_beard.vertex_groups.new(name='CoM')
_vg = ob_beard.vertex_groups.new(name='Pelvis')
_vg = ob_beard.vertex_groups.new(name='LeftUpperLeg')
_vg = ob_beard.vertex_groups.new(name='LeftLowerLeg')
_vg = ob_beard.vertex_groups.new(name='LeftFoot')
_vg = ob_beard.vertex_groups.new(name='LeftToes')
_vg = ob_beard.vertex_groups.new(name='RightUpperLeg')
_vg = ob_beard.vertex_groups.new(name='RightLowerLeg')
_vg = ob_beard.vertex_groups.new(name='RightFoot')
_vg = ob_beard.vertex_groups.new(name='RightToes')
_vg = ob_beard.vertex_groups.new(name='Spine3')
_vg = ob_beard.vertex_groups.new(name='Spine2')
for _i, _w in zip([10, 26], [0.01676, 0.01676]): _vg.add([_i], _w, 'REPLACE')
_vg = ob_beard.vertex_groups.new(name='Spine1')
for _i, _w in zip([4, 10, 20, 26], [0.008397, 0.05329, 0.008397, 0.05329]): _vg.add([_i], _w, 'REPLACE')
_vg = ob_beard.vertex_groups.new(name='Neck')
for _i, _w in zip([0, 1, 2, 3, 4, 9, 10, 11, 12, 13, 14, 15, 16, 17, 18, 19, 20, 25, 26, 27, 28, 29, 30, 31], [0.1598, 0.1348, 0.03342, 0.3265, 0.4429, 0.3419, 0.4374, 0.07683, 0.1301, 0.02818, 0.05372, 0.1542, 0.1598, 0.1348, 0.03342, 0.3265, 0.4429, 0.3419, 0.4374, 0.07683, 0.1301, 0.02818, 0.05372, 0.1542]): _vg.add([_i], _w, 'REPLACE')
_vg = ob_beard.vertex_groups.new(name='Head')
for _i, _w in zip([0, 1, 2, 3, 4, 5, 6, 7, 8, 9, 10, 11, 12, 13, 14, 15, 16, 17, 18, 19, 20, 21, 22, 23, 24, 25, 26, 27, 28, 29, 30, 31, 32, 33, 34, 35, 36, 37, 38, 39, 40, 41, 42, 43], [0.8129, 0.8267, 0.9506, 0.6325, 0.4761, 0.9779, 0.97, 0.9896, 0.9862, 0.605, 0.4225, 0.909, 0.8503, 0.9348, 0.9312, 0.8227, 0.8129, 0.8267, 0.9506, 0.6325, 0.4761, 0.9779, 0.97, 0.9896, 0.9862, 0.605, 0.4225, 0.909, 0.8503, 0.9348, 0.9312, 0.8227, 0.9779, 0.9896, 0.9779, 0.9896, 0.9779, 0.9896, 0.9779, 0.9896, 0.9779, 0.9896, 0.9779, 0.9896]): _vg.add([_i], _w, 'REPLACE')
_vg = ob_beard.vertex_groups.new(name='LeftShoulder')
for _i, _w in zip([4, 10, 20, 26], [0.0287, 0.04984, 0.0287, 0.04984]): _vg.add([_i], _w, 'REPLACE')
_vg = ob_beard.vertex_groups.new(name='LeftUpperArm')
_vg = ob_beard.vertex_groups.new(name='LeftLowerArm')
_vg = ob_beard.vertex_groups.new(name='LeftHand')
_vg = ob_beard.vertex_groups.new(name='LeftFinger')
_vg = ob_beard.vertex_groups.new(name='LeftHandThumb')
_vg = ob_beard.vertex_groups.new(name='RightShoulder')
_vg = ob_beard.vertex_groups.new(name='RightUpperArm')
_vg = ob_beard.vertex_groups.new(name='RightLowerArm')
_vg = ob_beard.vertex_groups.new(name='RightHand')
_vg = ob_beard.vertex_groups.new(name='RightFinger')
_vg = ob_beard.vertex_groups.new(name='RightHandThumb')
_vg = ob_beard.vertex_groups.new(name='LeftLegIK')
_vg = ob_beard.vertex_groups.new(name='LeftPoleTarget')
_vg = ob_beard.vertex_groups.new(name='RightLegIK')
_vg = ob_beard.vertex_groups.new(name='RightPoleTarget')
_m = ob_beard.modifiers.new('Mirror', 'MIRROR')
_m.use_clip = True
_m = ob_beard.modifiers.new('Armature', 'ARMATURE')
_m.object = ob_armature
ob_gloves.parent = ob_armature
ob_gloves.matrix_parent_inverse = Matrix(((5.864, 1.211e-08, 3.725e-09, 0.04996), (1.331e-15, -0.1295, 5.862, -5.725), (1.302e-15, -5.862, -0.1295, 2.083), (0.0, 0.0, 0.0, 1.0)))
ob_gloves.location = (0.0001492, 9.266e-10, -0.01324)
ob_gloves.scale = (0.9853, 0.9853, 0.9853)
ob_gloves.lineart.crease_threshold = 0.0
_vg = ob_gloves.vertex_groups.new(name='CoM')
_vg = ob_gloves.vertex_groups.new(name='Pelvis')
_vg = ob_gloves.vertex_groups.new(name='LeftUpperLeg')
_vg = ob_gloves.vertex_groups.new(name='LeftLowerLeg')
_vg = ob_gloves.vertex_groups.new(name='LeftFoot')
_vg = ob_gloves.vertex_groups.new(name='LeftToes')
_vg = ob_gloves.vertex_groups.new(name='RightUpperLeg')
_vg = ob_gloves.vertex_groups.new(name='RightLowerLeg')
_vg = ob_gloves.vertex_groups.new(name='RightFoot')
_vg = ob_gloves.vertex_groups.new(name='RightToes')
_vg = ob_gloves.vertex_groups.new(name='Spine3')
_vg = ob_gloves.vertex_groups.new(name='Spine2')
_vg = ob_gloves.vertex_groups.new(name='Spine1')
_vg = ob_gloves.vertex_groups.new(name='Neck')
_vg = ob_gloves.vertex_groups.new(name='Head')
_vg = ob_gloves.vertex_groups.new(name='LeftShoulder')
_vg = ob_gloves.vertex_groups.new(name='LeftUpperArm')
_vg = ob_gloves.vertex_groups.new(name='LeftLowerArm')
for _i, _w in zip([1, 3, 5, 7, 12, 13, 14, 15, 18, 19, 22, 23, 28, 29, 30, 31, 33, 35], [0.03466, 0.03082, 0.052, 0.09242, 0.7557, 0.2895, 0.9298, 0.9168, 0.08809, 0.04758, 0.05299, 0.03083, 0.7563, 0.9435, 0.9428, 0.9125, 0.02165, 0.08355]): _vg.add([_i], _w, 'REPLACE')
_vg = ob_gloves.vertex_groups.new(name='LeftHand')
for _i, _w in zip([0, 1, 2, 3, 4, 5, 6, 7, 12, 14, 15, 16, 18, 19, 20, 21, 22, 23, 30, 31], [0.09538, 0.5885, 0.02672, 0.07999, 0.1057, 0.8287, 0.07748, 0.7938, 0.02597, 0.05734, 0.06553, 0.05271, 0.157, 0.7842, 0.04425, 0.08422, 0.8625, 0.8702, 0.04021, 0.04316]): _vg.add([_i], _w, 'REPLACE')
_vg = ob_gloves.vertex_groups.new(name='LeftFinger')
for _i, _w in zip([0, 1, 2, 3, 4, 5, 6, 7, 8, 9, 10, 11, 16, 17, 18, 19, 20, 21, 22, 23, 24, 25, 26, 27], [0.88, 0.1801, 0.8694, 0.05623, 0.8842, 0.1059, 0.912, 0.07829, 0.9799, 0.9782, 0.9811, 0.9831, 0.9329, 0.9347, 0.006938, 0.04753, 0.9471, 0.9089, 0.0782, 0.07052, 0.9905, 0.9858, 0.9942, 0.9927]): _vg.add([_i], _w, 'REPLACE')
_vg = ob_gloves.vertex_groups.new(name='LeftHandThumb')
for _i, _w in zip([1, 2, 3, 7, 12, 13, 17, 18, 19, 28, 29, 31, 32, 33, 34, 35, 36, 37, 38, 39], [0.1889, 0.08713, 0.8233, 0.02079, 0.1941, 0.6914, 0.02261, 0.7263, 0.1182, 0.2277, 0.01412, 0.02029, 0.9822, 0.9532, 0.9936, 0.9116, 0.997, 0.9944, 1.005, 0.988]): _vg.add([_i], _w, 'REPLACE')
_vg = ob_gloves.vertex_groups.new(name='RightShoulder')
_vg = ob_gloves.vertex_groups.new(name='RightUpperArm')
_vg = ob_gloves.vertex_groups.new(name='RightLowerArm')
_vg = ob_gloves.vertex_groups.new(name='RightHand')
_vg = ob_gloves.vertex_groups.new(name='RightFinger')
_vg = ob_gloves.vertex_groups.new(name='RightHandThumb')
_vg = ob_gloves.vertex_groups.new(name='LeftLegIK')
_vg = ob_gloves.vertex_groups.new(name='LeftPoleTarget')
_vg = ob_gloves.vertex_groups.new(name='RightLegIK')
_vg = ob_gloves.vertex_groups.new(name='RightPoleTarget')
_m = ob_gloves.modifiers.new('Mirror', 'MIRROR')
_m.use_clip = True
_m = ob_gloves.modifiers.new('Armature', 'ARMATURE')
_m.object = ob_armature
ob_chest.parent = ob_armature
ob_chest.matrix_parent_inverse = Matrix(((5.864, 1.211e-08, 3.725e-09, 0.04996), (1.331e-15, -0.1295, 5.862, -5.725), (1.302e-15, -5.862, -0.1295, 2.083), (0.0, 0.0, 0.0, 1.0)))
ob_chest.location = (0.0, 0.0, 0.0)
ob_chest.scale = (1.011, 1.011, 1.011)
ob_chest.lineart.crease_threshold = 0.0
_vg = ob_chest.vertex_groups.new(name='CoM')
for _i, _w in zip([1, 5, 6, 11, 28, 31, 32, 34, 35, 38, 39, 41], [0.02673, 0.02784, 0.3027, 0.1207, 0.1168, 0.7261, 0.0282, 0.2802, 0.1118, 0.8501, 0.01678, 0.4139]): _vg.add([_i], _w, 'REPLACE')
_vg = ob_chest.vertex_groups.new(name='Pelvis')
for _i, _w in zip([7, 13, 29, 30, 32, 33, 35, 36, 37, 38, 39, 40, 41, 42, 43, 44, 45, 46, 47], [0.006905, 0.01851, 0.2154, 0.1041, 0.02133, 0.1358, 0.02639, 0.235, 0.1949, 0.08727, 0.02822, 0.2886, 0.3945, 0.235, 0.1949, 0.2886, 0.2886, 0.235, 0.1949]): _vg.add([_i], _w, 'REPLACE')
_vg = ob_chest.vertex_groups.new(name='LeftUpperLeg')
for _i, _w in zip([5, 9, 28, 29, 30, 32, 33, 34, 35, 36, 37, 39, 40, 41, 42, 43, 44, 45, 46, 47], [0.01199, 0.05029, 0.1104, 0.1456, 0.00953, 0.1697, 0.009848, 0.06496, 0.4274, 0.1025, 0.05743, 0.5137, 0.05212, 0.1243, 0.1025, 0.05743, 0.05212, 0.05212, 0.1025, 0.05743]): _vg.add([_i], _w, 'REPLACE')
_vg = ob_chest.vertex_groups.new(name='LeftLowerLeg')
_vg = ob_chest.vertex_groups.new(name='LeftFoot')
_vg = ob_chest.vertex_groups.new(name='LeftToes')
_vg = ob_chest.vertex_groups.new(name='RightUpperLeg')
_vg = ob_chest.vertex_groups.new(name='RightLowerLeg')
_vg = ob_chest.vertex_groups.new(name='RightFoot')
_vg = ob_chest.vertex_groups.new(name='RightToes')
_vg = ob_chest.vertex_groups.new(name='Spine3')
for _i, _w in zip([0, 1, 2, 3, 4, 5, 6, 7, 8, 9, 10, 11, 12, 13, 23, 28, 29, 30, 31, 32, 33, 34, 35, 36, 37, 38, 39, 40, 41, 42, 43, 44, 45, 46, 47], [0.07231, 0.1297, 0.06566, 0.07105, 0.318, 0.2624, 0.7174, 0.1698, 0.113, 0.2815, 0.05153, 0.5984, 0.1017, 0.2012, 0.002572, 0.5883, 0.6023, 0.5683, 0.8206, 0.5872, 0.6023, 0.7314, 0.3339, 0.3516, 0.5217, 0.7458, 0.322, 0.4375, 0.546, 0.3516, 0.5217, 0.4375, 0.4375, 0.3516, 0.5217]): _vg.add([_i], _w, 'REPLACE')
_vg = ob_chest.vertex_groups.new(name='Spine2')
for _i, _w in zip([0, 1, 2, 3, 4, 5, 6, 7, 8, 9, 10, 11, 12, 13, 14, 15, 19, 20, 22, 23, 24, 25, 26, 27, 28, 29, 30, 31, 32, 33, 34, 35, 36, 37, 38, 39, 40, 41, 42, 43, 44, 45, 46, 47], [0.714, 0.648, 0.1724, 0.156, 0.424, 0.4164, 0.1106, 0.6922, 0.1829, 0.4062, 0.5811, 0.177, 0.5413, 0.65, 0.1946, 0.1467, 0.05078, 0.027, 0.14, 0.4966, 0.5524, 0.1807, 0.05695, 0.03119, 0.1067, 0.1147, 0.254, 0.01597, 0.114, 0.1872, 0.05865, 0.05334, 0.05734, 0.1828, 0.007987, 0.05699, 0.1291, 0.02933, 0.05734, 0.1828, 0.1291, 0.1291, 0.05734, 0.1828]): _vg.add([_i], _w, 'REPLACE')
_vg = ob_chest.vertex_groups.new(name='Spine1')
for _i, _w in zip([0, 1, 14, 15, 19, 20, 21, 22, 23, 24], [0.01437, 0.005145, 0.2666, 0.4602, 0.0643, 0.123, 0.07211, 0.02816, 0.1551, 0.09321]): _vg.add([_i], _w, 'REPLACE')
_vg = ob_chest.vertex_groups.new(name='Neck')
for _i, _w in zip([0, 14, 15, 19, 20, 21, 23, 24, 25], [0.008923, 0.2315, 0.126, 0.1298, 0.07018, 0.02174, 0.03811, 0.08435, 0.0216]): _vg.add([_i], _w, 'REPLACE')
_vg = ob_chest.vertex_groups.new(name='Head')
for _i, _w in zip([14, 15, 19, 21, 24], [0.08711, 0.004883, 0.03264, 0.001832, 0.01279]): _vg.add([_i], _w, 'REPLACE')
_vg = ob_chest.vertex_groups.new(name='LeftShoulder')
for _i, _w in zip([0, 1, 2, 3, 4, 5, 6, 7, 8, 9, 10, 11, 12, 13, 14, 15, 16, 17, 18, 19, 20, 21, 22, 23, 24, 25, 26, 27, 28, 29, 30, 32, 33, 35, 36, 37, 39, 40, 42, 43, 44, 45, 46, 47], [0.1083, 0.09499, 0.3937, 0.5101, 0.1331, 0.1338, 0.0003291, 0.06007, 0.3743, 0.1312, 0.2747, 0.045, 0.1945, 0.07129, 0.2027, 0.2066, 0.2346, 0.7929, 0.7255, 0.698, 0.6979, 0.7642, 0.596, 0.2059, 0.1961, 0.6872, 0.7485, 0.1566, 0.0162, 0.01192, 0.001192, 0.01921, 0.001741, 0.008099, 0.005961, 0.000596, 0.009606, 0.0008703, 0.005961, 0.000596, 0.0008703, 0.0008703, 0.005961, 0.000596]): _vg.add([_i], _w, 'REPLACE')
_vg = ob_chest.vertex_groups.new(name='LeftUpperArm')
for _i, _w in zip([1, 2, 3, 4, 5, 8, 9, 10, 11, 12, 16, 17, 18, 20, 21, 22, 23, 25, 26, 27], [0.03865, 0.3408, 0.2431, 0.07385, 0.1039, 0.2954, 0.09262, 0.04721, 0.01209, 0.1055, 0.7294, 0.156, 0.2442, 0.04594, 0.08853, 0.179, 0.05363, 0.03705, 0.1665, 0.7804]): _vg.add([_i], _w, 'REPLACE')
_vg = ob_chest.vertex_groups.new(name='LeftLowerArm')
_vg = ob_chest.vertex_groups.new(name='LeftHand')
_vg = ob_chest.vertex_groups.new(name='LeftFinger')
_vg = ob_chest.vertex_groups.new(name='LeftHandThumb')
_vg = ob_chest.vertex_groups.new(name='RightShoulder')
_vg = ob_chest.vertex_groups.new(name='RightUpperArm')
_vg = ob_chest.vertex_groups.new(name='RightLowerArm')
_vg = ob_chest.vertex_groups.new(name='RightHand')
_vg = ob_chest.vertex_groups.new(name='RightFinger')
_vg = ob_chest.vertex_groups.new(name='RightHandThumb')
_vg = ob_chest.vertex_groups.new(name='LeftLegIK')
_vg = ob_chest.vertex_groups.new(name='LeftPoleTarget')
_vg = ob_chest.vertex_groups.new(name='RightLegIK')
_vg = ob_chest.vertex_groups.new(name='RightPoleTarget')
_m = ob_chest.modifiers.new('Mirror', 'MIRROR')
_m.use_clip = True
_m = ob_chest.modifiers.new('Armature', 'ARMATURE')
_m.object = ob_armature
ob_pants.parent = ob_armature
ob_pants.matrix_parent_inverse = Matrix(((5.864, 1.211e-08, 3.725e-09, 0.04996), (1.331e-15, -0.1295, 5.862, -5.725), (1.302e-15, -5.862, -0.1295, 2.083), (0.0, 0.0, 0.0, 1.0)))
ob_pants.location = (-1.446e-05, -4.075e-10, -0.02188)
ob_pants.scale = (1.017, 1.017, 1.017)
ob_pants.lineart.crease_threshold = 0.0
_vg = ob_pants.vertex_groups.new(name='CoM')
for _i, _w in zip([1, 2, 5, 6, 25, 26, 36, 48, 50, 52, 54, 57, 58, 60], [0.1068, 0.974, 0.02988, 0.2847, 0.0745, 0.5769, 0.005348, 0.5476, 0.154, 0.2927, 0.1118, 0.8501, 0.01678, 0.4139]): _vg.add([_i], _w, 'REPLACE')
_vg = ob_pants.vertex_groups.new(name='Pelvis')
for _i, _w in zip([0, 1, 2, 3, 4, 5, 6, 7, 12, 15, 24, 25, 26, 27, 30, 36, 37, 38, 41, 47, 48, 49, 50, 51, 52, 53, 54, 55, 56, 57, 58, 59, 60], [0.2546, 0.05278, 0.1745, 0.2857, 0.3076, 0.2723, 0.3953, 0.575, 0.05049, 0.01026, 0.396, 0.1361, 0.7412, 0.5736, 0.006871, 0.03511, 0.6999, 0.8486, 0.1009, 0.4413, 0.789, 0.5581, 0.4694, 0.5967, 0.4764, 0.84, 0.02639, 0.235, 0.1949, 0.08727, 0.02822, 0.2886, 0.3945]): _vg.add([_i], _w, 'REPLACE')
_vg = ob_pants.vertex_groups.new(name='LeftUpperLeg')
for _i, _w in zip([0, 1, 3, 4, 5, 6, 7, 8, 9, 10, 11, 12, 13, 14, 15, 16, 17, 18, 19, 24, 25, 26, 27, 28, 29, 30, 31, 32, 33, 36, 37, 38, 39, 40, 41, 42, 43, 44, 47, 48, 49, 50, 51, 52, 53, 54, 55, 56, 58, 59, 60], [0.05937, 0.7443, 0.1053, 0.8915, 0.6797, 0.2988, 0.368, 0.9409, 0.9153, 0.9208, 0.9038, 0.9407, 0.9834, 0.9625, 0.9464, 0.08562, 0.094, 0.08885, 0.0922, 0.2627, 0.7653, 0.19, 0.1751, 0.9228, 0.9002, 0.9475, 0.9673, 0.09318, 0.09109, 0.8578, 0.2841, 0.141, 0.9155, 0.91, 0.8849, 0.9826, 0.08884, 0.08867, 0.0944, 0.1837, 0.003378, 0.3584, 0.0, 0.3493, 0.1507, 0.4274, 0.1025, 0.05743, 0.5137, 0.05212, 0.1243]): _vg.add([_i], _w, 'REPLACE')
_vg = ob_pants.vertex_groups.new(name='LeftLowerLeg')
for _i, _w in zip([8, 9, 10, 11, 16, 17, 18, 19, 20, 21, 22, 23, 28, 29, 32, 33, 34, 35, 39, 40, 43, 44, 45, 46], [0.05705, 0.08017, 0.07321, 0.08931, 0.8975, 0.8862, 0.8825, 0.8904, 0.8286, 0.7937, 0.1712, 0.7722, 0.07316, 0.09247, 0.8834, 0.868, 0.1625, 0.2, 0.08205, 0.08033, 0.8977, 0.8943, 0.8732, 0.7286]): _vg.add([_i], _w, 'REPLACE')
_vg = ob_pants.vertex_groups.new(name='LeftFoot')
for _i, _w in zip([18, 20, 21, 22, 23, 34, 45, 46], [0.002198, 0.137, 0.007901, 0.777, 0.06031, 0.7916, 0.0702, 0.2145]): _vg.add([_i], _w, 'REPLACE')
_vg = ob_pants.vertex_groups.new(name='LeftToes')
for _i, _w in zip([22, 34], [0.03421, 0.03269]): _vg.add([_i], _w, 'REPLACE')
_vg = ob_pants.vertex_groups.new(name='RightUpperLeg')
_vg = ob_pants.vertex_groups.new(name='RightLowerLeg')
_vg = ob_pants.vertex_groups.new(name='RightFoot')
_vg = ob_pants.vertex_groups.new(name='RightToes')
_vg = ob_pants.vertex_groups.new(name='Spine3')
for _i, _w in zip([0, 1, 2, 3, 7, 24, 27, 36, 47, 48, 49, 51, 52, 54, 55, 56, 57, 58, 59, 60], [0.101, 0.07954, 0.6711, 0.4752, 0.03608, 0.04206, 0.1937, 0.05669, 0.2728, 0.3607, 0.01236, 0.1064, 0.0518, 0.3339, 0.3516, 0.5217, 0.7458, 0.322, 0.4375, 0.546]): _vg.add([_i], _w, 'REPLACE')
_vg = ob_pants.vertex_groups.new(name='Spine2')
for _i, _w in zip([3, 27, 47, 51, 54, 55, 56, 57, 58, 59, 60], [0.1115, 0.04263, 0.07091, 0.0009253, 0.05334, 0.05734, 0.1828, 0.007987, 0.05699, 0.1291, 0.02933]): _vg.add([_i], _w, 'REPLACE')
_vg = ob_pants.vertex_groups.new(name='Spine1')
_vg = ob_pants.vertex_groups.new(name='Neck')
_vg = ob_pants.vertex_groups.new(name='Head')
_vg = ob_pants.vertex_groups.new(name='LeftShoulder')
for _i, _w in zip([54, 55, 56, 58, 59], [0.008099, 0.005961, 0.000596, 0.009606, 0.0008703]): _vg.add([_i], _w, 'REPLACE')
_vg = ob_pants.vertex_groups.new(name='LeftUpperArm')
_vg = ob_pants.vertex_groups.new(name='LeftLowerArm')
_vg = ob_pants.vertex_groups.new(name='LeftHand')
_vg = ob_pants.vertex_groups.new(name='LeftFinger')
_vg = ob_pants.vertex_groups.new(name='LeftHandThumb')
_vg = ob_pants.vertex_groups.new(name='RightShoulder')
_vg = ob_pants.vertex_groups.new(name='RightUpperArm')
_vg = ob_pants.vertex_groups.new(name='RightLowerArm')
_vg = ob_pants.vertex_groups.new(name='RightHand')
_vg = ob_pants.vertex_groups.new(name='RightFinger')
_vg = ob_pants.vertex_groups.new(name='RightHandThumb')
_vg = ob_pants.vertex_groups.new(name='LeftLegIK')
for _i, _w in zip([21, 23, 33, 35, 45, 46], [0.1711, 0.1587, 0.02436, 0.7797, 0.0409, 0.02641]): _vg.add([_i], _w, 'REPLACE')
_vg = ob_pants.vertex_groups.new(name='LeftPoleTarget')
_vg = ob_pants.vertex_groups.new(name='RightLegIK')
_vg = ob_pants.vertex_groups.new(name='RightPoleTarget')
_m = ob_pants.modifiers.new('Mirror', 'MIRROR')
_m.use_clip = True
_m = ob_pants.modifiers.new('Armature', 'ARMATURE')
_m.object = ob_armature
ob_body.parent = ob_armature
ob_body.matrix_parent_inverse = Matrix(((5.864, 1.211e-08, 3.725e-09, 0.04996), (1.331e-15, -0.1295, 5.862, -5.725), (1.302e-15, -5.862, -0.1295, 2.083), (0.0, 0.0, 0.0, 1.0)))
ob_body.location = (0.0, 0.0, 0.0)
ob_body.lineart.crease_threshold = 0.0
_vg = ob_body.vertex_groups.new(name='CoM')
for _i, _w in zip([117, 122, 123, 124, 125, 129, 130, 149, 150, 161, 189, 191, 195, 197, 221, 224, 225, 227, 237, 240, 241, 243], [0.02673, 0.1068, 0.02784, 0.974, 0.3027, 0.02988, 0.2847, 0.0745, 0.5769, 0.005348, 0.1207, 0.5476, 0.154, 0.2927, 0.1168, 0.7261, 0.0282, 0.2802, 0.1118, 0.8501, 0.01678, 0.4139]): _vg.add([_i], _w, 'REPLACE')
_vg = ob_body.vertex_groups.new(name='Pelvis')
for _i, _w in zip([120, 122, 124, 126, 127, 128, 129, 130, 131, 136, 139, 148, 149, 150, 151, 154, 161, 163, 164, 167, 190, 191, 193, 194, 195, 196, 197, 198, 222, 223, 225, 226, 237, 238, 239, 240, 241, 242, 243], [0.2546, 0.05278, 0.1745, 0.2857, 0.006905, 0.3076, 0.2723, 0.3953, 0.575, 0.05049, 0.01026, 0.396, 0.1361, 0.7412, 0.5736, 0.006871, 0.03511, 0.6999, 0.8486, 0.1009, 0.4413, 0.789, 0.01851, 0.5581, 0.4694, 0.5967, 0.4764, 0.84, 0.2154, 0.1041, 0.02133, 0.1358, 0.02639, 0.235, 0.1949, 0.08727, 0.02822, 0.2886, 0.3945]): _vg.add([_i], _w, 'REPLACE')
_vg = ob_body.vertex_groups.new(name='LeftUpperLeg')
for _i, _w in zip([120, 122, 123, 126, 128, 129, 130, 131, 132, 133, 134, 135, 136, 137, 138, 139, 140, 141, 142, 143, 148, 149, 150, 151, 152, 153, 154, 155, 156, 157, 161, 162, 163, 164, 165, 166, 167, 168, 169, 170, 190, 191, 194, 195, 196, 197, 198, 221, 222, 223, 225, 226, 227, 237, 238, 239, 241, 242, 243], [0.05937, 0.7443, 0.01199, 0.1053, 0.8915, 0.6797, 0.2988, 0.368, 0.9409, 0.9153, 0.9208, 0.9038, 0.9407, 0.9834, 0.9625, 0.9464, 0.08562, 0.094, 0.08885, 0.0922, 0.2627, 0.7653, 0.19, 0.1751, 0.9228, 0.9002, 0.9475, 0.9673, 0.09318, 0.09109, 0.8578, 0.05029, 0.2841, 0.141, 0.9155, 0.91, 0.8849, 0.9826, 0.08884, 0.08867, 0.0944, 0.1837, 0.003378, 0.3584, 0.0, 0.3493, 0.1507, 0.1104, 0.1456, 0.00953, 0.1697, 0.009848, 0.06496, 0.4274, 0.1025, 0.05743, 0.5137, 0.05212, 0.1243]): _vg.add([_i], _w, 'REPLACE')
_vg = ob_body.vertex_groups.new(name='LeftLowerLeg')
for _i, _w in zip([132, 133, 134, 135, 140, 141, 142, 143, 144, 145, 146, 147, 152, 153, 156, 157, 158, 159, 165, 166, 169, 170, 171, 172, 173, 174, 175, 176, 177, 179, 180, 181, 182], [0.05705, 0.08017, 0.07321, 0.08931, 0.8975, 0.8862, 0.8825, 0.8904, 0.8286, 0.7937, 0.1712, 0.7722, 0.07316, 0.09247, 0.8834, 0.868, 0.1625, 0.2, 0.08205, 0.08033, 0.8977, 0.8943, 0.8732, 0.7286, 0.02423, 0.06714, 0.1298, 0.01343, 0.1389, 0.09819, 0.1368, 0.1102, 0.05006]): _vg.add([_i], _w, 'REPLACE')
_vg = ob_body.vertex_groups.new(name='LeftFoot')
for _i, _w in zip([142, 144, 145, 146, 147, 158, 171, 172, 174, 175, 176, 177, 178, 179, 180, 181, 182, 183], [0.002198, 0.137, 0.007901, 0.777, 0.06031, 0.7916, 0.0702, 0.2145, 0.08843, 0.5909, 0.1632, 0.5512, 0.03061, 0.4044, 0.5977, 0.6328, 0.6813, 0.07948]): _vg.add([_i], _w, 'REPLACE')
_vg = ob_body.vertex_groups.new(name='LeftToes')
for _i, _w in zip([146, 158, 173, 174, 175, 176, 177, 178, 179, 180, 181, 182, 183, 184, 185, 186, 187], [0.03421, 0.03269, 0.946, 0.8359, 0.1085, 0.797, 0.1179, 0.9489, 0.08097, 0.203, 0.2074, 0.2005, 0.9054, 0.9917, 0.9731, 1.017, 0.9993]): _vg.add([_i], _w, 'REPLACE')
_vg = ob_body.vertex_groups.new(name='RightUpperLeg')
_vg = ob_body.vertex_groups.new(name='RightLowerLeg')
_vg = ob_body.vertex_groups.new(name='RightFoot')
_vg = ob_body.vertex_groups.new(name='RightToes')
_vg = ob_body.vertex_groups.new(name='Spine3')
for _i, _w in zip([116, 117, 118, 119, 120, 121, 122, 123, 124, 125, 126, 127, 131, 148, 151, 160, 161, 162, 188, 189, 190, 191, 192, 193, 194, 196, 197, 214, 221, 222, 223, 224, 225, 226, 227, 237, 238, 239, 240, 241, 242, 243], [0.07231, 0.1297, 0.06566, 0.07105, 0.101, 0.318, 0.07954, 0.2624, 0.6711, 0.7174, 0.4752, 0.1698, 0.03608, 0.04206, 0.1937, 0.113, 0.05669, 0.2815, 0.05153, 0.5984, 0.2728, 0.3607, 0.1017, 0.2012, 0.01236, 0.1064, 0.0518, 0.002572, 0.5883, 0.6023, 0.5683, 0.8206, 0.5872, 0.6023, 0.7314, 0.3339, 0.3516, 0.5217, 0.7458, 0.322, 0.4375, 0.546]): _vg.add([_i], _w, 'REPLACE')
_vg = ob_body.vertex_groups.new(name='Spine2')
for _i, _w in zip([25, 31, 32, 116, 117, 118, 119, 121, 123, 125, 126, 127, 151, 160, 162, 188, 189, 190, 192, 193, 196, 199, 200, 204, 205, 207, 208, 209, 213, 214, 215, 216, 217, 218, 221, 222, 223, 224, 225, 226, 227, 237, 238, 239, 240, 241, 242, 243], [0.02037, 0.09485, 0.01676, 0.714, 0.648, 0.1724, 0.156, 0.424, 0.4164, 0.1106, 0.1115, 0.6922, 0.04263, 0.1829, 0.4062, 0.5811, 0.177, 0.07091, 0.5413, 0.65, 0.0009253, 0.1946, 0.1467, 0.05078, 0.027, 0.05774, 0.0003347, 0.03529, 0.14, 0.4966, 0.5524, 0.1807, 0.05695, 0.03119, 0.1067, 0.1147, 0.254, 0.01597, 0.114, 0.1872, 0.05865, 0.05334, 0.05734, 0.1828, 0.007987, 0.05699, 0.1291, 0.02933]): _vg.add([_i], _w, 'REPLACE')
_vg = ob_body.vertex_groups.new(name='Spine1')
for _i, _w in zip([2, 4, 8, 17, 18, 25, 31, 32, 37, 42, 116, 117, 199, 200, 204, 205, 206, 213, 214, 215, 228, 229, 236], [0.1008, 0.4156, 0.06031, 0.07479, 0.008397, 0.4358, 0.1409, 0.05329, 0.02242, 0.05567, 0.01437, 0.005145, 0.2666, 0.4602, 0.0643, 0.123, 0.07211, 0.02816, 0.1551, 0.09321, 0.4603, 0.08673, 0.1332]): _vg.add([_i], _w, 'REPLACE')
_vg = ob_body.vertex_groups.new(name='Neck')
for _i, _w in zip([0, 2, 4, 7, 8, 12, 13, 17, 18, 19, 25, 27, 31, 32, 33, 34, 35, 37, 38, 39, 40, 41, 42, 43, 116, 199, 200, 204, 205, 206, 214, 215, 216, 228, 229, 235, 236], [0.1598, 0.1501, 0.3656, 0.1348, 0.1178, 0.03342, 0.3265, 0.6175, 0.4429, 0.06129, 0.3777, 0.3419, 0.4605, 0.4374, 0.07538, 0.008729, 0.02671, 0.06589, 0.07683, 0.1301, 0.02818, 0.05372, 0.1381, 0.1542, 0.008923, 0.2315, 0.126, 0.1298, 0.07018, 0.02174, 0.03811, 0.08435, 0.0216, 0.1695, 0.0859, 0.01958, 0.3683]): _vg.add([_i], _w, 'REPLACE')
_vg = ob_body.vertex_groups.new(name='Head')
for _i, _w in zip([0, 1, 2, 3, 4, 5, 6, 7, 8, 9, 10, 11, 12, 13, 14, 15, 16, 17, 18, 19, 20, 21, 22, 23, 24, 25, 26, 27, 28, 29, 30, 31, 32, 33, 34, 35, 36, 37, 38, 39, 40, 41, 42, 43, 199, 200, 204, 206, 215, 228, 229, 230, 231, 232, 233, 234, 235, 236], [0.8129, 0.9882, 0.7136, 0.9945, 0.08397, 0.9884, 0.9716, 0.8267, 0.7807, 0.9955, 0.9933, 0.9792, 0.9506, 0.6325, 0.9897, 0.9979, 0.9958, 0.1517, 0.4761, 0.9289, 0.9738, 0.9779, 0.97, 0.9896, 0.9862, 0.08007, 0.992, 0.605, 0.9885, 0.9987, 0.9961, 0.1715, 0.4225, 0.9129, 0.9658, 0.9399, 0.9794, 0.8849, 0.909, 0.8503, 0.9348, 0.9312, 0.7889, 0.8227, 0.08711, 0.004883, 0.03264, 0.001832, 0.01279, 0.1596, 0.786, 0.9952, 0.997, 0.9807, 0.9908, 0.997, 0.9325, 0.46]): _vg.add([_i], _w, 'REPLACE')
_vg = ob_body.vertex_groups.new(name='LeftShoulder')
for _i, _w in zip([2, 4, 8, 17, 18, 25, 31, 32, 116, 117, 118, 119, 121, 123, 125, 127, 160, 162, 188, 189, 192, 193, 199, 200, 201, 202, 203, 204, 205, 206, 207, 208, 209, 210, 211, 212, 213, 214, 215, 216, 217, 218, 219, 220, 221, 222, 223, 225, 226, 228, 229, 236, 237, 238, 239, 241, 242], [0.008047, 0.1139, 0.0204, 0.1339, 0.0287, 0.0625, 0.1231, 0.04984, 0.1083, 0.09499, 0.3937, 0.5101, 0.1331, 0.1338, 0.0003291, 0.06007, 0.3743, 0.1312, 0.2747, 0.045, 0.1945, 0.07129, 0.2027, 0.2066, 0.2346, 0.7929, 0.7255, 0.698, 0.6979, 0.7642, 0.1355, 0.09013, 0.09953, 0.05773, 0.1234, 0.1134, 0.596, 0.2059, 0.1961, 0.6872, 0.7485, 0.1566, 0.1427, 0.02235, 0.0162, 0.01192, 0.001192, 0.01921, 0.001741, 0.1851, 0.02108, 0.004802, 0.008099, 0.005961, 0.000596, 0.009606, 0.0008703]): _vg.add([_i], _w, 'REPLACE')
_vg = ob_body.vertex_groups.new(name='LeftUpperArm')
for _i, _w in zip([44, 45, 46, 47, 48, 49, 50, 51, 52, 53, 54, 55, 60, 61, 62, 63, 64, 65, 68, 69, 70, 71, 72, 73, 117, 118, 119, 121, 123, 160, 162, 188, 189, 192, 201, 202, 203, 205, 206, 207, 208, 209, 210, 211, 212, 213, 214, 216, 217, 218, 219, 220], [0.8763, 0.9532, 0.871, 0.9511, 0.8859, 0.9599, 0.9098, 0.9709, 0.13, 0.0991, 0.1118, 0.09354, 0.8998, 0.968, 0.8762, 0.9548, 0.1048, 0.1272, 0.8988, 0.9396, 0.9091, 0.9664, 0.1419, 0.1052, 0.03865, 0.3408, 0.2431, 0.07385, 0.1039, 0.2954, 0.09262, 0.04721, 0.01209, 0.1055, 0.7294, 0.156, 0.2442, 0.04594, 0.08853, 0.7707, 0.8658, 0.822, 0.9307, 0.8637, 0.8767, 0.179, 0.05363, 0.03705, 0.1665, 0.7804, 0.8353, 0.9448]): _vg.add([_i], _w, 'REPLACE')
_vg = ob_body.vertex_groups.new(name='LeftLowerArm')
for _i, _w in zip([44, 46, 48, 50, 52, 53, 54, 55, 56, 57, 58, 59, 60, 62, 64, 65, 66, 67, 68, 70, 72, 73, 74, 75, 77, 79, 81, 83, 88, 89, 90, 91, 94, 95, 98, 99, 104, 105, 106, 107, 109, 111], [0.1188, 0.1234, 0.1112, 0.08792, 0.8609, 0.8985, 0.885, 0.9048, 0.919, 0.9784, 0.9723, 0.978, 0.09747, 0.1197, 0.8936, 0.8655, 0.9761, 0.9409, 0.09195, 0.08842, 0.8539, 0.8932, 0.9586, 0.9787, 0.03466, 0.03082, 0.052, 0.09242, 0.7557, 0.2895, 0.9298, 0.9168, 0.08809, 0.04758, 0.05299, 0.03083, 0.7563, 0.9435, 0.9428, 0.9125, 0.02165, 0.08355]): _vg.add([_i], _w, 'REPLACE')
_vg = ob_body.vertex_groups.new(name='LeftHand')
for _i, _w in zip([76, 77, 78, 79, 80, 81, 82, 83, 88, 90, 91, 92, 94, 95, 96, 97, 98, 99, 106, 107], [0.09538, 0.5885, 0.02672, 0.07999, 0.1057, 0.8287, 0.07748, 0.7938, 0.02597, 0.05734, 0.06553, 0.05271, 0.157, 0.7842, 0.04425, 0.08422, 0.8625, 0.8702, 0.04021, 0.04316]): _vg.add([_i], _w, 'REPLACE')
_vg = ob_body.vertex_groups.new(name='LeftFinger')
for _i, _w in zip([76, 77, 78, 79, 80, 81, 82, 83, 84, 85, 86, 87, 92, 93, 94, 95, 96, 97, 98, 99, 100, 101, 102, 103], [0.88, 0.1801, 0.8694, 0.05623, 0.8842, 0.1059, 0.912, 0.07829, 0.9799, 0.9782, 0.9811, 0.9831, 0.9329, 0.9347, 0.006938, 0.04753, 0.9471, 0.9089, 0.0782, 0.07052, 0.9905, 0.9858, 0.9942, 0.9927]): _vg.add([_i], _w, 'REPLACE')
_vg = ob_body.vertex_groups.new(name='LeftHandThumb')
for _i, _w in zip([56, 67, 77, 78, 79, 83, 88, 89, 93, 94, 95, 104, 105, 107, 108, 109, 110, 111, 112, 113, 114, 115], [0.05933, 0.02229, 0.1889, 0.08713, 0.8233, 0.02079, 0.1941, 0.6914, 0.02261, 0.7263, 0.1182, 0.2277, 0.01412, 0.02029, 0.9822, 0.9532, 0.9936, 0.9116, 0.997, 0.9944, 1.005, 0.988]): _vg.add([_i], _w, 'REPLACE')
_vg = ob_body.vertex_groups.new(name='RightShoulder')
_vg = ob_body.vertex_groups.new(name='RightUpperArm')
_vg = ob_body.vertex_groups.new(name='RightLowerArm')
_vg = ob_body.vertex_groups.new(name='RightHand')
_vg = ob_body.vertex_groups.new(name='RightFinger')
_vg = ob_body.vertex_groups.new(name='RightHandThumb')
_vg = ob_body.vertex_groups.new(name='LeftLegIK')
for _i, _w in zip([145, 147, 157, 159, 171, 172, 175, 177, 179, 180, 181, 182], [0.1711, 0.1587, 0.02436, 0.7797, 0.0409, 0.02641, 0.1704, 0.1916, 0.4161, 0.06218, 0.04855, 0.06792]): _vg.add([_i], _w, 'REPLACE')
_vg = ob_body.vertex_groups.new(name='LeftPoleTarget')
_vg = ob_body.vertex_groups.new(name='RightLegIK')
_vg = ob_body.vertex_groups.new(name='RightPoleTarget')
_m = ob_body.modifiers.new('Mirror', 'MIRROR')
_m.use_clip = True
_m = ob_body.modifiers.new('Armature', 'ARMATURE')
_m.object = ob_armature
ob_armature.location = (-0.00852, 0.3336, 0.984)
ob_armature.rotation_euler = (1.593, 2.22e-16, 2.269e-16)
ob_armature.scale = (0.1705, 0.1705, 0.1705)
ob_armature.hide_viewport = True
ob_armature.show_in_front = True
ob_armature.lineart.crease_threshold = 0.0

# ---- collection membership
col_collection_1.objects.link(ob_boots)
col_collection_1.objects.link(ob_beard)
col_collection_1.objects.link(ob_gloves)
col_collection_1.objects.link(ob_chest)
col_collection_1.objects.link(ob_pants)
col_collection_1.objects.link(ob_body)
col_collection_3.objects.link(ob_armature)

# ---- scene / render settings (as saved in the file)
scene.frame_start = 1; scene.frame_end = 25; scene.frame_set(1)
scene.render.engine = 'CYCLES'
scene.render.resolution_percentage = 50
scene.render.fps = 25
scene.render.dither_intensity = 0.0
scene.cycles.use_denoising = False
scene.cycles.samples = 128
scene.cycles.sampling_pattern = 'TABULATED_SOBOL'
scene.cycles.light_sampling_threshold = 0.0
scene.cycles.use_adaptive_sampling = False
scene.cycles.use_light_tree = False
scene.cycles.blur_glossy = 0.0
scene.cycles.sample_clamp_indirect = 0.0
scene.view_settings.view_transform = 'Standard'
bpy.context.view_layer.update()

# ---- added for rendering (the .blend has no active camera and no usable light): camera, sun
cam_auto = bpy.data.cameras.new('AutoCamera')
cam_auto.lens = 50.0
cam_auto.sensor_width = 36.0
cam_auto.clip_end = 1000.0
ob_auto_camera = bpy.data.objects.new('AutoCamera', cam_auto)
scene.collection.objects.link(ob_auto_camera)
ob_auto_camera.location = (2.11938, -2.54337, 2.70742)
ob_auto_camera.rotation_euler = (1.09748, -7.21219e-08, 0.694738)
scene.camera = ob_auto_camera
light_auto_sun = bpy.data.lights.new('AutoSun', 'SUN')
light_auto_sun.energy = 3.0
light_auto_sun.angle = 0.0523599
ob_auto_sun = bpy.data.objects.new('AutoSun', light_auto_sun)
scene.collection.objects.link(ob_auto_sun)
ob_auto_sun.rotation_euler = (0.872665, 0.174533, 0.523599)
bpy.context.view_layer.update()

